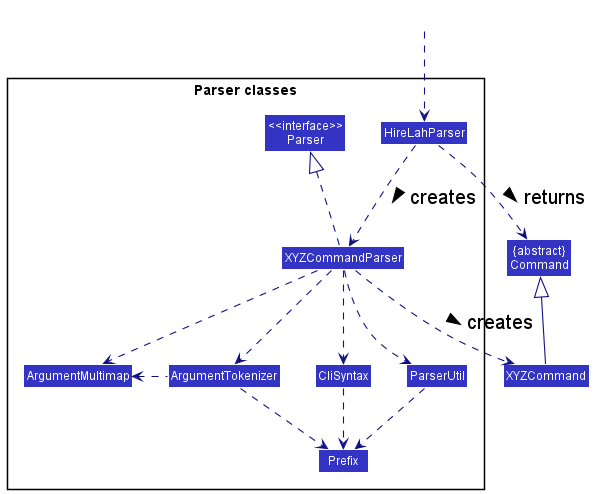

The diagram above was rendered by PlantUML. Its source (embedded in the PNG):
@startuml
!include style.puml
skinparam arrowThickness 1.1
skinparam arrowColor LOGIC_COLOR_T4
skinparam classBackgroundColor LOGIC_COLOR

Class "{abstract}\nCommand" as Command
Class XYZCommand

package "Parser classes"{
Class "<<interface>>\nParser" as Parser
Class HireLahParser
Class XYZCommandParser
Class CliSyntax
Class ParserUtil
Class ArgumentMultimap
Class ArgumentTokenizer
Class Prefix
}

Class HiddenOutside #FFFFFF
HiddenOutside ..> HireLahParser

HireLahParser .down.> XYZCommandParser: creates >

XYZCommandParser ..> XYZCommand : creates >
HireLahParser ..> Command : returns >
XYZCommandParser .up.|> Parser
XYZCommandParser ..> ArgumentMultimap
XYZCommandParser ..> ArgumentTokenizer
ArgumentTokenizer .left.> ArgumentMultimap
XYZCommandParser ..> CliSyntax
CliSyntax ..> Prefix
XYZCommandParser ..> ParserUtil
ParserUtil .down.> Prefix
ArgumentTokenizer .down.> Prefix
XYZCommand -up-|> Command
@enduml